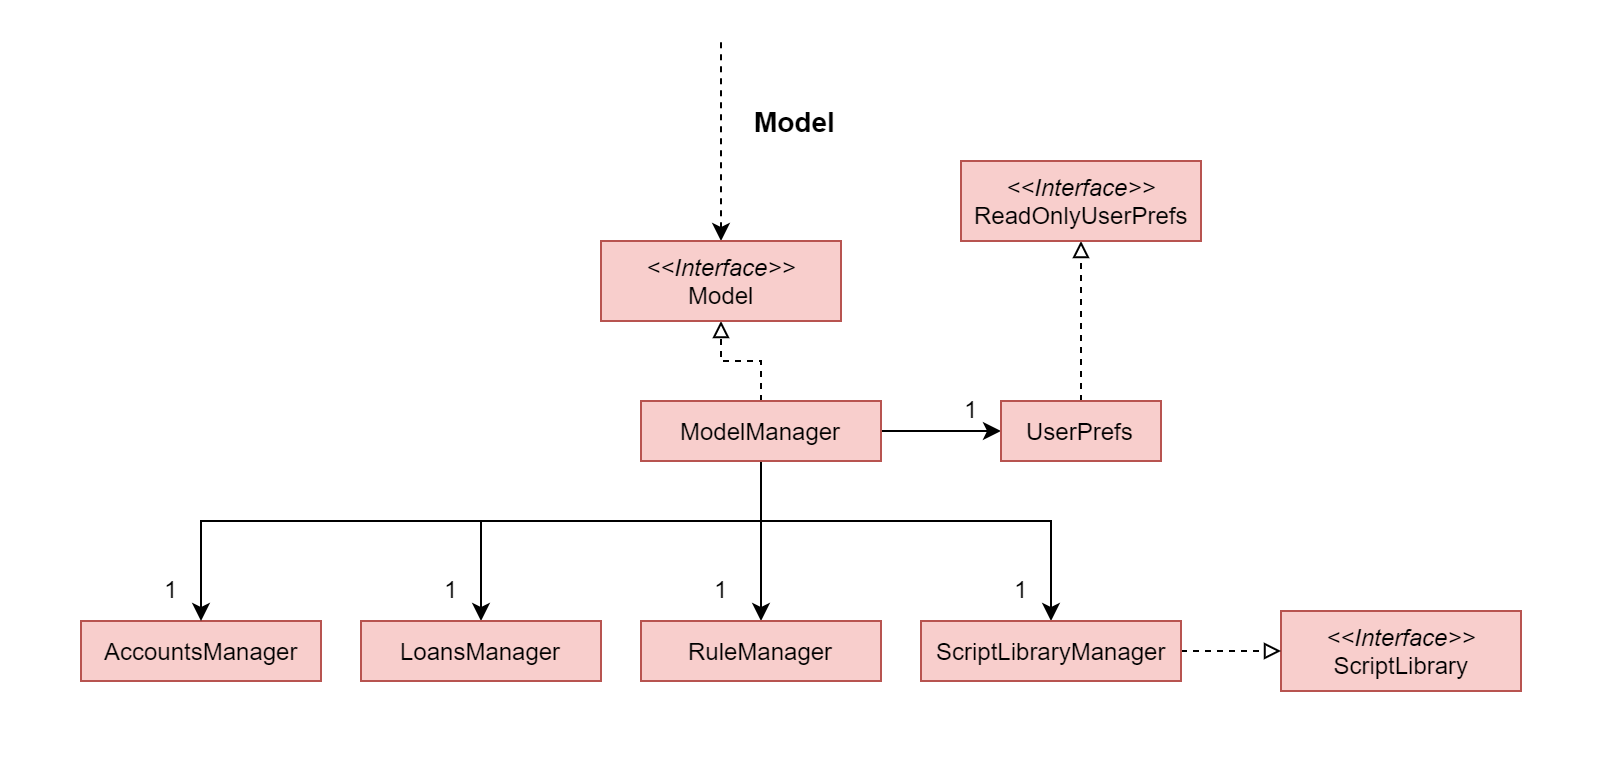

The diagram above was exported from draw.io. Its source (the exported page's mxGraphModel, read from the mxfile embedded in the PNG):
<mxGraphModel dx="1024" dy="1655" grid="1" gridSize="10" guides="1" tooltips="1" connect="1" arrows="1" fold="1" page="1" pageScale="1" pageWidth="850" pageHeight="1100" math="0" shadow="0">
  <root>
    <mxCell id="0" />
    <mxCell id="1" parent="0" />
    <mxCell id="e9u67zCoWJ3sMDXHz6B0-30" value="" style="rounded=0;whiteSpace=wrap;html=1;strokeColor=none;" parent="1" vertex="1">
      <mxGeometry x="60" y="-10" width="810" height="390" as="geometry" />
    </mxCell>
    <mxCell id="e9u67zCoWJ3sMDXHz6B0-21" value="" style="rounded=0;whiteSpace=wrap;html=1;strokeColor=none;" parent="1" vertex="1">
      <mxGeometry x="80" y="30" width="770" height="330" as="geometry" />
    </mxCell>
    <mxCell id="e9u67zCoWJ3sMDXHz6B0-1" value="AccountsManager" style="html=1;fillColor=#f8cecc;strokeColor=#b85450;" parent="1" vertex="1">
      <mxGeometry x="100" y="300" width="120" height="30" as="geometry" />
    </mxCell>
    <mxCell id="e9u67zCoWJ3sMDXHz6B0-8" style="edgeStyle=orthogonalEdgeStyle;rounded=0;orthogonalLoop=1;jettySize=auto;html=1;" parent="1" source="e9u67zCoWJ3sMDXHz6B0-3" target="e9u67zCoWJ3sMDXHz6B0-1" edge="1">
      <mxGeometry relative="1" as="geometry">
        <Array as="points">
          <mxPoint x="440" y="250" />
          <mxPoint x="160" y="250" />
        </Array>
      </mxGeometry>
    </mxCell>
    <mxCell id="e9u67zCoWJ3sMDXHz6B0-9" style="edgeStyle=orthogonalEdgeStyle;rounded=0;orthogonalLoop=1;jettySize=auto;html=1;entryX=0.5;entryY=0;entryDx=0;entryDy=0;" parent="1" source="e9u67zCoWJ3sMDXHz6B0-3" target="e9u67zCoWJ3sMDXHz6B0-4" edge="1">
      <mxGeometry relative="1" as="geometry">
        <Array as="points">
          <mxPoint x="440" y="250" />
          <mxPoint x="300" y="250" />
        </Array>
      </mxGeometry>
    </mxCell>
    <mxCell id="e9u67zCoWJ3sMDXHz6B0-10" style="edgeStyle=orthogonalEdgeStyle;rounded=0;orthogonalLoop=1;jettySize=auto;html=1;entryX=0.5;entryY=0;entryDx=0;entryDy=0;" parent="1" source="e9u67zCoWJ3sMDXHz6B0-3" target="e9u67zCoWJ3sMDXHz6B0-5" edge="1">
      <mxGeometry relative="1" as="geometry" />
    </mxCell>
    <mxCell id="e9u67zCoWJ3sMDXHz6B0-13" style="edgeStyle=orthogonalEdgeStyle;rounded=0;orthogonalLoop=1;jettySize=auto;html=1;entryX=0.5;entryY=0;entryDx=0;entryDy=0;" parent="1" source="e9u67zCoWJ3sMDXHz6B0-3" target="e9u67zCoWJ3sMDXHz6B0-7" edge="1">
      <mxGeometry relative="1" as="geometry">
        <Array as="points">
          <mxPoint x="440" y="250" />
          <mxPoint x="585" y="250" />
        </Array>
      </mxGeometry>
    </mxCell>
    <mxCell id="e9u67zCoWJ3sMDXHz6B0-16" style="edgeStyle=orthogonalEdgeStyle;rounded=0;orthogonalLoop=1;jettySize=auto;html=1;entryX=0.5;entryY=1;entryDx=0;entryDy=0;dashed=1;endArrow=block;endFill=0;" parent="1" source="e9u67zCoWJ3sMDXHz6B0-3" target="e9u67zCoWJ3sMDXHz6B0-15" edge="1">
      <mxGeometry relative="1" as="geometry" />
    </mxCell>
    <mxCell id="e9u67zCoWJ3sMDXHz6B0-20" style="edgeStyle=orthogonalEdgeStyle;rounded=0;orthogonalLoop=1;jettySize=auto;html=1;entryX=0;entryY=0.5;entryDx=0;entryDy=0;endArrow=classic;endFill=1;" parent="1" source="e9u67zCoWJ3sMDXHz6B0-3" target="e9u67zCoWJ3sMDXHz6B0-17" edge="1">
      <mxGeometry relative="1" as="geometry" />
    </mxCell>
    <mxCell id="e9u67zCoWJ3sMDXHz6B0-3" value="ModelManager" style="html=1;fillColor=#f8cecc;strokeColor=#b85450;" parent="1" vertex="1">
      <mxGeometry x="380" y="190" width="120" height="30" as="geometry" />
    </mxCell>
    <mxCell id="e9u67zCoWJ3sMDXHz6B0-4" value="LoansManager" style="html=1;fillColor=#f8cecc;strokeColor=#b85450;" parent="1" vertex="1">
      <mxGeometry x="240" y="300" width="120" height="30" as="geometry" />
    </mxCell>
    <mxCell id="e9u67zCoWJ3sMDXHz6B0-5" value="RuleManager" style="html=1;fillColor=#f8cecc;strokeColor=#b85450;" parent="1" vertex="1">
      <mxGeometry x="380" y="300" width="120" height="30" as="geometry" />
    </mxCell>
    <mxCell id="e9u67zCoWJ3sMDXHz6B0-6" value="&lt;i&gt;&amp;lt;&amp;lt;Interface&amp;gt;&amp;gt;&lt;/i&gt;&lt;br&gt;ScriptLibrary" style="html=1;fillColor=#f8cecc;strokeColor=#b85450;" parent="1" vertex="1">
      <mxGeometry x="700" y="295" width="120" height="40" as="geometry" />
    </mxCell>
    <mxCell id="e9u67zCoWJ3sMDXHz6B0-14" style="edgeStyle=orthogonalEdgeStyle;rounded=0;orthogonalLoop=1;jettySize=auto;html=1;entryX=0;entryY=0.5;entryDx=0;entryDy=0;dashed=1;endArrow=block;endFill=0;" parent="1" source="e9u67zCoWJ3sMDXHz6B0-7" target="e9u67zCoWJ3sMDXHz6B0-6" edge="1">
      <mxGeometry relative="1" as="geometry" />
    </mxCell>
    <mxCell id="e9u67zCoWJ3sMDXHz6B0-7" value="ScriptLibraryManager" style="html=1;fillColor=#f8cecc;strokeColor=#b85450;" parent="1" vertex="1">
      <mxGeometry x="520" y="300" width="130" height="30" as="geometry" />
    </mxCell>
    <mxCell id="e9u67zCoWJ3sMDXHz6B0-23" style="edgeStyle=orthogonalEdgeStyle;rounded=0;orthogonalLoop=1;jettySize=auto;html=1;endArrow=none;endFill=0;startArrow=classic;startFill=1;dashed=1;" parent="1" source="e9u67zCoWJ3sMDXHz6B0-15" edge="1">
      <mxGeometry relative="1" as="geometry">
        <mxPoint x="420" y="10" as="targetPoint" />
      </mxGeometry>
    </mxCell>
    <mxCell id="e9u67zCoWJ3sMDXHz6B0-15" value="&lt;i&gt;&amp;lt;&amp;lt;Interface&amp;gt;&amp;gt;&lt;/i&gt;&lt;br&gt;Model" style="html=1;fillColor=#f8cecc;strokeColor=#b85450;" parent="1" vertex="1">
      <mxGeometry x="360" y="110" width="120" height="40" as="geometry" />
    </mxCell>
    <mxCell id="e9u67zCoWJ3sMDXHz6B0-19" value="" style="edgeStyle=orthogonalEdgeStyle;rounded=0;orthogonalLoop=1;jettySize=auto;html=1;dashed=1;endArrow=block;endFill=0;" parent="1" source="e9u67zCoWJ3sMDXHz6B0-17" target="e9u67zCoWJ3sMDXHz6B0-18" edge="1">
      <mxGeometry relative="1" as="geometry" />
    </mxCell>
    <mxCell id="e9u67zCoWJ3sMDXHz6B0-17" value="UserPrefs" style="html=1;fillColor=#f8cecc;strokeColor=#b85450;" parent="1" vertex="1">
      <mxGeometry x="560" y="190" width="80" height="30" as="geometry" />
    </mxCell>
    <mxCell id="e9u67zCoWJ3sMDXHz6B0-18" value="&lt;i&gt;&amp;lt;&amp;lt;Interface&amp;gt;&amp;gt;&lt;/i&gt;&lt;br&gt;ReadOnlyUserPrefs" style="html=1;fillColor=#f8cecc;strokeColor=#b85450;" parent="1" vertex="1">
      <mxGeometry x="540" y="70" width="120" height="40" as="geometry" />
    </mxCell>
    <mxCell id="e9u67zCoWJ3sMDXHz6B0-22" value="&lt;b style=&quot;font-size: 14px&quot;&gt;Model&lt;/b&gt;" style="text;html=1;resizable=0;points=[];autosize=1;align=left;verticalAlign=top;spacingTop=-4;" parent="1" vertex="1">
      <mxGeometry x="435" y="40" width="60" height="20" as="geometry" />
    </mxCell>
    <mxCell id="e9u67zCoWJ3sMDXHz6B0-24" value="1" style="text;html=1;resizable=0;points=[];autosize=1;align=left;verticalAlign=top;spacingTop=-4;" parent="1" vertex="1">
      <mxGeometry x="140" y="275" width="20" height="20" as="geometry" />
    </mxCell>
    <mxCell id="e9u67zCoWJ3sMDXHz6B0-26" value="1" style="text;html=1;resizable=0;points=[];autosize=1;align=left;verticalAlign=top;spacingTop=-4;" parent="1" vertex="1">
      <mxGeometry x="280" y="275" width="20" height="20" as="geometry" />
    </mxCell>
    <mxCell id="e9u67zCoWJ3sMDXHz6B0-27" value="1" style="text;html=1;resizable=0;points=[];autosize=1;align=left;verticalAlign=top;spacingTop=-4;" parent="1" vertex="1">
      <mxGeometry x="415" y="275" width="20" height="20" as="geometry" />
    </mxCell>
    <mxCell id="e9u67zCoWJ3sMDXHz6B0-28" value="1" style="text;html=1;resizable=0;points=[];autosize=1;align=left;verticalAlign=top;spacingTop=-4;" parent="1" vertex="1">
      <mxGeometry x="565" y="275" width="20" height="20" as="geometry" />
    </mxCell>
    <mxCell id="e9u67zCoWJ3sMDXHz6B0-29" value="1" style="text;html=1;resizable=0;points=[];autosize=1;align=left;verticalAlign=top;spacingTop=-4;" parent="1" vertex="1">
      <mxGeometry x="540" y="185" width="20" height="20" as="geometry" />
    </mxCell>
  </root>
</mxGraphModel>